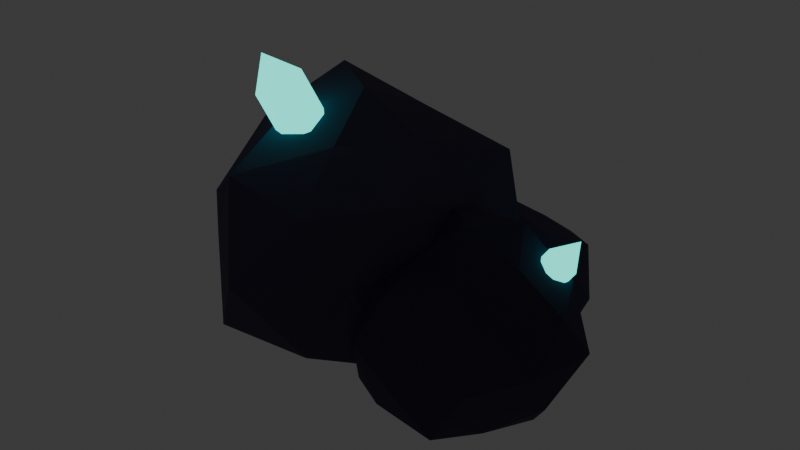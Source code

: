 # Source: asteroid_b.blend  (saved by Blender 4.2.66; exported with 4.5.12 LTS)
import bpy
from mathutils import Matrix  # noqa: F401  (used for matrix-valued properties, if any)

bpy.ops.wm.read_factory_settings(use_empty=True)
scene = bpy.context.scene
scene.name = 'Scene'

# ---- collections
col_collection = bpy.data.collections.new('Collection'); scene.collection.children.link(col_collection)

# ---- materials (node trees are filled in below, after node groups)
mat_rock = bpy.data.materials.new('Rock')
mat_rock2 = bpy.data.materials.new('Rock2')
mat_tealglow = bpy.data.materials.new('TealGlow')

# ---- material node trees
mat_rock.use_nodes = True; mat_rock.node_tree.nodes.clear()
_N = mat_rock.node_tree.nodes; _L = mat_rock.node_tree.links
n0 = _N.new('ShaderNodeBsdfPrincipled'); n0.name = 'Principled BSDF'; n0.location = (10, 300)
n0.inputs[0].default_value = (0.06848, 0.05781, 0.117, 1.0)
n0.inputs[2].default_value = 0.95
n1 = _N.new('ShaderNodeOutputMaterial'); n1.name = 'Material Output'; n1.location = (300, 300)
_L.new(n0.outputs[0], n1.inputs[0])
n1.is_active_output = True
mat_rock2.use_nodes = True; mat_rock2.node_tree.nodes.clear()
_N = mat_rock2.node_tree.nodes; _L = mat_rock2.node_tree.links
n0 = _N.new('ShaderNodeBsdfPrincipled'); n0.name = 'Principled BSDF'; n0.location = (10, 300)
n0.inputs[0].default_value = (0.04231, 0.03689, 0.08866, 1.0)
n0.inputs[2].default_value = 0.95
n1 = _N.new('ShaderNodeOutputMaterial'); n1.name = 'Material Output'; n1.location = (300, 300)
_L.new(n0.outputs[0], n1.inputs[0])
n1.is_active_output = True
mat_tealglow.use_nodes = True; mat_tealglow.node_tree.nodes.clear()
_N = mat_tealglow.node_tree.nodes; _L = mat_tealglow.node_tree.links
n0 = _N.new('ShaderNodeBsdfPrincipled'); n0.name = 'Principled BSDF'; n0.location = (10, 300)
n0.inputs[0].default_value = (0.02732, 0.552, 0.4678, 1.0)
n0.inputs[2].default_value = 0.4
n0.inputs[27].default_value = (0.02732, 0.552, 0.4678, 1.0)
n0.inputs[28].default_value = 2.6
n1 = _N.new('ShaderNodeOutputMaterial'); n1.name = 'Material Output'; n1.location = (300, 300)
_L.new(n0.outputs[0], n1.inputs[0])
n1.is_active_output = True

# ---- world
world_world = bpy.data.worlds.new('World'); scene.world = world_world
world_world.use_nodes = True; world_world.node_tree.nodes.clear()
_N = world_world.node_tree.nodes; _L = world_world.node_tree.links
n0 = _N.new('ShaderNodeOutputWorld'); n0.name = 'World Output'; n0.location = (300, 300)
n1 = _N.new('ShaderNodeBackground'); n1.name = 'Background'; n1.location = (10, 300)
n1.inputs[0].default_value = (0.05088, 0.05088, 0.05088, 1.0)
_L.new(n1.outputs[0], n0.inputs[0])
n0.is_active_output = True
world_world.color = (0.05088, 0.05088, 0.05088)
world_world.sun_shadow_jitter_overblur = 0.0

# ---- meshes
me_icosphere_003 = bpy.data.meshes.new('Icosphere.003')
me_icosphere_003.from_pydata([(-0.35, 0.05, -0.1697), (0.2901, -0.415, 0.264), (-0.5898, -0.6881, 0.2707), (-0.9091, 0.05, 0.3684), (-0.5649, 0.7115, 0.307), (0.1762, 0.4323, 0.3273), (-0.1402, -0.5957, 0.9255), (-0.8125, -0.286, 0.8772), (-0.8258, 0.3957, 0.8847), (-0.1473, 0.6738, 0.9152), (0.246, 0.05, 0.8882), (-0.35, 0.05, 1.283), (-0.4487, -0.2537, 0.155), (-0.08386, -0.1434, 0.1409), (-0.1363, -0.6077, 0.2353), (0.2679, 0.05, 0.2763), (-0.0294, 0.2829, 0.04291), (-0.7812, 0.05, -0.007982), (-0.837, -0.3038, 0.2851), (-0.4503, 0.3586, 0.1474), (-0.9246, 0.4675, 0.2249), (-0.1458, 0.6784, 0.2525), (0.4083, -0.1964, 0.62), (0.3978, 0.293, 0.62), (-0.35, -0.8412, 0.62), (0.06664, -0.5235, 0.62), (-1.137, -0.2058, 0.62), (-0.7677, -0.5249, 0.62), (-0.8035, 0.6742, 0.62), (-1.109, 0.2966, 0.62), (0.05811, 0.6117, 0.62), (-0.35, 0.6757, 0.62), (0.1608, -0.3211, 0.9712), (-0.5643, -0.6096, 1.006), (-1.011, 0.05, 0.9877), (-0.543, 0.644, 0.9674), (0.1955, 0.4464, 0.9951), (-0.2437, -0.2773, 1.121), (-0.006403, 0.05, 1.12), (-0.6465, -0.1654, 1.154), (-0.7093, 0.311, 1.267), (-0.243, 0.3793, 1.124)], [], [(0, 13, 12), (1, 13, 15), (0, 12, 17), (0, 17, 19), (0, 19, 16), (1, 15, 22), (2, 14, 24), (3, 18, 26), (4, 20, 28), (5, 21, 30), (1, 22, 25), (2, 24, 27), (3, 26, 29), (4, 28, 31), (5, 30, 23), (6, 32, 37), (7, 33, 39), (8, 34, 40), (9, 35, 41), (10, 36, 38), (38, 41, 11), (38, 36, 41), (36, 9, 41), (41, 40, 11), (41, 35, 40), (35, 8, 40), (40, 39, 11), (40, 34, 39), (34, 7, 39), (39, 37, 11), (39, 33, 37), (33, 6, 37), (37, 38, 11), (37, 32, 38), (32, 10, 38), (23, 36, 10), (23, 30, 36), (30, 9, 36), (31, 35, 9), (31, 28, 35), (28, 8, 35), (29, 34, 8), (29, 26, 34), (26, 7, 34), (27, 33, 7), (27, 24, 33), (24, 6, 33), (25, 32, 6), (25, 22, 32), (22, 10, 32), (30, 31, 9), (30, 21, 31), (21, 4, 31), (28, 29, 8), (28, 20, 29), (20, 3, 29), (26, 27, 7), (26, 18, 27), (18, 2, 27), (24, 25, 6), (24, 14, 25), (14, 1, 25), (22, 23, 10), (22, 15, 23), (15, 5, 23), (16, 21, 5), (16, 19, 21), (19, 4, 21), (19, 20, 4), (19, 17, 20), (17, 3, 20), (17, 18, 3), (17, 12, 18), (12, 2, 18), (15, 16, 5), (15, 13, 16), (13, 0, 16), (12, 14, 2), (12, 13, 14), (13, 1, 14)])
_uv = me_icosphere_003.uv_layers.new(name='UVMap')
_uv.uv.foreach_set('vector', [0.1818, 0.0, 0.2273, 0.07873, 0.1364, 0.07873, 0.2727, 0.1575, 0.3182, 0.07873, 0.3636, 0.1575, 0.9091, 0.0, 0.9545, 0.07873, 0.8636, 0.07873, 0.7273, 0.0, 0.7727, 0.07873, 0.6818, 0.07873, 0.5455, 0.0, 0.5909, 0.07873, 0.5, 0.07873, 0.2727, 0.1575, 0.3636, 0.1575, 0.3182, 0.2362, 0.09091, 0.1575, 0.1818, 0.1575, 0.1364, 0.2362, 0.8182, 0.1575, 0.9091, 0.1575, 0.8636, 0.2362, 0.6364, 0.1575, 0.7273, 0.1575, 0.6818, 0.2362, 0.4545, 0.1575, 0.5455, 0.1575, 0.5, 0.2362, 0.2727, 0.1575, 0.3182, 0.2362, 0.2273, 0.2362, 0.09091, 0.1575, 0.1364, 0.2362, 0.04546, 0.2362, 0.8182, 0.1575, 0.8636, 0.2362, 0.7727, 0.2362, 0.6364, 0.1575, 0.6818, 0.2362, 0.5909, 0.2362, 0.4545, 0.1575, 0.5, 0.2362, 0.4091, 0.2362, 0.1818, 0.3149, 0.2727, 0.3149, 0.2273, 0.3937, 0.0, 0.3149, 0.09091, 0.3149, 0.04546, 0.3937, 0.7273, 0.3149, 0.8182, 0.3149, 0.7727, 0.3937, 0.5455, 0.3149, 0.6364, 0.3149, 0.5909, 0.3937, 0.3636, 0.3149, 0.4545, 0.3149, 0.4091, 0.3937, 0.4091, 0.3937, 0.5, 0.3937, 0.4545, 0.4724, 0.4091, 0.3937, 0.4545, 0.3149, 0.5, 0.3937, 0.4545, 0.3149, 0.5455, 0.3149, 0.5, 0.3937, 0.5909, 0.3937, 0.6818, 0.3937, 0.6364, 0.4724, 0.5909, 0.3937, 0.6364, 0.3149, 0.6818, 0.3937, 0.6364, 0.3149, 0.7273, 0.3149, 0.6818, 0.3937, 0.7727, 0.3937, 0.8636, 0.3937, 0.8182, 0.4724, 0.7727, 0.3937, 0.8182, 0.3149, 0.8636, 0.3937, 0.8182, 0.3149, 0.9091, 0.3149, 0.8636, 0.3937, 0.04546, 0.3937, 0.1364, 0.3937, 0.09091, 0.4724, 0.04546, 0.3937, 0.09091, 0.3149, 0.1364, 0.3937, 0.09091, 0.3149, 0.1818, 0.3149, 0.1364, 0.3937, 0.2273, 0.3937, 0.3182, 0.3937, 0.2727, 0.4724, 0.2273, 0.3937, 0.2727, 0.3149, 0.3182, 0.3937, 0.2727, 0.3149, 0.3636, 0.3149, 0.3182, 0.3937, 0.4091, 0.2362, 0.4545, 0.3149, 0.3636, 0.3149, 0.4091, 0.2362, 0.5, 0.2362, 0.4545, 0.3149, 0.5, 0.2362, 0.5455, 0.3149, 0.4545, 0.3149, 0.5909, 0.2362, 0.6364, 0.3149, 0.5455, 0.3149, 0.5909, 0.2362, 0.6818, 0.2362, 0.6364, 0.3149, 0.6818, 0.2362, 0.7273, 0.3149, 0.6364, 0.3149, 0.7727, 0.2362, 0.8182, 0.3149, 0.7273, 0.3149, 0.7727, 0.2362, 0.8636, 0.2362, 0.8182, 0.3149, 0.8636, 0.2362, 0.9091, 0.3149, 0.8182, 0.3149, 0.04546, 0.2362, 0.09091, 0.3149, 0.0, 0.3149, 0.04546, 0.2362, 0.1364, 0.2362, 0.09091, 0.3149, 0.1364, 0.2362, 0.1818, 0.3149, 0.09091, 0.3149, 0.2273, 0.2362, 0.2727, 0.3149, 0.1818, 0.3149, 0.2273, 0.2362, 0.3182, 0.2362, 0.2727, 0.3149, 0.3182, 0.2362, 0.3636, 0.3149, 0.2727, 0.3149, 0.5, 0.2362, 0.5909, 0.2362, 0.5455, 0.3149, 0.5, 0.2362, 0.5455, 0.1575, 0.5909, 0.2362, 0.5455, 0.1575, 0.6364, 0.1575, 0.5909, 0.2362, 0.6818, 0.2362, 0.7727, 0.2362, 0.7273, 0.3149, 0.6818, 0.2362, 0.7273, 0.1575, 0.7727, 0.2362, 0.7273, 0.1575, 0.8182, 0.1575, 0.7727, 0.2362, 0.8636, 0.2362, 0.9545, 0.2362, 0.9091, 0.3149, 0.8636, 0.2362, 0.9091, 0.1575, 0.9545, 0.2362, 0.9091, 0.1575, 1.0, 0.1575, 0.9545, 0.2362, 0.1364, 0.2362, 0.2273, 0.2362, 0.1818, 0.3149, 0.1364, 0.2362, 0.1818, 0.1575, 0.2273, 0.2362, 0.1818, 0.1575, 0.2727, 0.1575, 0.2273, 0.2362, 0.3182, 0.2362, 0.4091, 0.2362, 0.3636, 0.3149, 0.3182, 0.2362, 0.3636, 0.1575, 0.4091, 0.2362, 0.3636, 0.1575, 0.4545, 0.1575, 0.4091, 0.2362, 0.5, 0.07873, 0.5455, 0.1575, 0.4545, 0.1575, 0.5, 0.07873, 0.5909, 0.07873, 0.5455, 0.1575, 0.5909, 0.07873, 0.6364, 0.1575, 0.5455, 0.1575, 0.6818, 0.07873, 0.7273, 0.1575, 0.6364, 0.1575, 0.6818, 0.07873, 0.7727, 0.07873, 0.7273, 0.1575, 0.7727, 0.07873, 0.8182, 0.1575, 0.7273, 0.1575, 0.8636, 0.07873, 0.9091, 0.1575, 0.8182, 0.1575, 0.8636, 0.07873, 0.9545, 0.07873, 0.9091, 0.1575, 0.9545, 0.07873, 1.0, 0.1575, 0.9091, 0.1575, 0.3636, 0.1575, 0.4091, 0.07873, 0.4545, 0.1575, 0.3636, 0.1575, 0.3182, 0.07873, 0.4091, 0.07873, 0.3182, 0.07873, 0.3636, 0.0, 0.4091, 0.07873, 0.1364, 0.07873, 0.1818, 0.1575, 0.09091, 0.1575, 0.1364, 0.07873, 0.2273, 0.07873, 0.1818, 0.1575, 0.2273, 0.07873, 0.2727, 0.1575, 0.1818, 0.1575])
me_icosphere_003.materials.append(mat_rock)
me_icosphere_003.update()
me_icosphere_004 = bpy.data.meshes.new('Icosphere.004')
me_icosphere_004.from_pydata([(0.44, -0.18, -0.08958), (0.7427, -0.3999, 0.2423), (0.2953, -0.6254, 0.1976), (-0.06838, -0.18, 0.1785), (0.2833, 0.3022, 0.1791), (0.804, 0.08444, 0.2063), (0.5854, -0.6276, 0.6436), (0.09712, -0.4291, 0.6213), (0.07414, 0.08581, 0.6348), (0.5565, 0.1786, 0.5991), (0.9199, -0.18, 0.648), (0.44, -0.18, 0.9141), (0.3659, -0.4082, 0.05119), (0.6423, -0.327, 0.03556), (0.5838, -0.6227, 0.1467), (0.8558, -0.18, 0.1759), (0.6918, 0.002911, -0.05835), (0.1276, -0.18, -0.06023), (0.04933, -0.4638, 0.1365), (0.3721, 0.0291, 0.08204), (0.1544, 0.02751, 0.2127), (0.5603, 0.1903, 0.1914), (0.8891, -0.3259, 0.42), (0.9545, -0.01283, 0.42), (0.44, -0.7454, 0.42), (0.7413, -0.5946, 0.42), (-0.062, -0.3431, 0.42), (0.1375, -0.5963, 0.42), (0.2009, 0.1491, 0.42), (-0.0406, -0.02385, 0.42), (0.7002, 0.1781, 0.42), (0.44, 0.3034, 0.42), (0.7165, -0.3809, 0.6207), (0.3004, -0.6097, 0.6853), (-0.05512, -0.18, 0.7107), (0.3312, 0.1547, 0.6266), (0.7951, 0.07801, 0.6777), (0.5057, -0.3823, 0.747), (0.6873, -0.18, 0.8001), (0.2563, -0.3134, 0.769), (0.1967, -0.00321, 0.8823), (0.5286, 0.0928, 0.8609)], [], [(0, 13, 12), (1, 13, 15), (0, 12, 17), (0, 17, 19), (0, 19, 16), (1, 15, 22), (2, 14, 24), (3, 18, 26), (4, 20, 28), (5, 21, 30), (1, 22, 25), (2, 24, 27), (3, 26, 29), (4, 28, 31), (5, 30, 23), (6, 32, 37), (7, 33, 39), (8, 34, 40), (9, 35, 41), (10, 36, 38), (38, 41, 11), (38, 36, 41), (36, 9, 41), (41, 40, 11), (41, 35, 40), (35, 8, 40), (40, 39, 11), (40, 34, 39), (34, 7, 39), (39, 37, 11), (39, 33, 37), (33, 6, 37), (37, 38, 11), (37, 32, 38), (32, 10, 38), (23, 36, 10), (23, 30, 36), (30, 9, 36), (31, 35, 9), (31, 28, 35), (28, 8, 35), (29, 34, 8), (29, 26, 34), (26, 7, 34), (27, 33, 7), (27, 24, 33), (24, 6, 33), (25, 32, 6), (25, 22, 32), (22, 10, 32), (30, 31, 9), (30, 21, 31), (21, 4, 31), (28, 29, 8), (28, 20, 29), (20, 3, 29), (26, 27, 7), (26, 18, 27), (18, 2, 27), (24, 25, 6), (24, 14, 25), (14, 1, 25), (22, 23, 10), (22, 15, 23), (15, 5, 23), (16, 21, 5), (16, 19, 21), (19, 4, 21), (19, 20, 4), (19, 17, 20), (17, 3, 20), (17, 18, 3), (17, 12, 18), (12, 2, 18), (15, 16, 5), (15, 13, 16), (13, 0, 16), (12, 14, 2), (12, 13, 14), (13, 1, 14)])
_uv = me_icosphere_004.uv_layers.new(name='UVMap')
_uv.uv.foreach_set('vector', [0.1818, 0.0, 0.2273, 0.07873, 0.1364, 0.07873, 0.2727, 0.1575, 0.3182, 0.07873, 0.3636, 0.1575, 0.9091, 0.0, 0.9545, 0.07873, 0.8636, 0.07873, 0.7273, 0.0, 0.7727, 0.07873, 0.6818, 0.07873, 0.5455, 0.0, 0.5909, 0.07873, 0.5, 0.07873, 0.2727, 0.1575, 0.3636, 0.1575, 0.3182, 0.2362, 0.09091, 0.1575, 0.1818, 0.1575, 0.1364, 0.2362, 0.8182, 0.1575, 0.9091, 0.1575, 0.8636, 0.2362, 0.6364, 0.1575, 0.7273, 0.1575, 0.6818, 0.2362, 0.4545, 0.1575, 0.5455, 0.1575, 0.5, 0.2362, 0.2727, 0.1575, 0.3182, 0.2362, 0.2273, 0.2362, 0.09091, 0.1575, 0.1364, 0.2362, 0.04546, 0.2362, 0.8182, 0.1575, 0.8636, 0.2362, 0.7727, 0.2362, 0.6364, 0.1575, 0.6818, 0.2362, 0.5909, 0.2362, 0.4545, 0.1575, 0.5, 0.2362, 0.4091, 0.2362, 0.1818, 0.3149, 0.2727, 0.3149, 0.2273, 0.3937, 0.0, 0.3149, 0.09091, 0.3149, 0.04546, 0.3937, 0.7273, 0.3149, 0.8182, 0.3149, 0.7727, 0.3937, 0.5455, 0.3149, 0.6364, 0.3149, 0.5909, 0.3937, 0.3636, 0.3149, 0.4545, 0.3149, 0.4091, 0.3937, 0.4091, 0.3937, 0.5, 0.3937, 0.4545, 0.4724, 0.4091, 0.3937, 0.4545, 0.3149, 0.5, 0.3937, 0.4545, 0.3149, 0.5455, 0.3149, 0.5, 0.3937, 0.5909, 0.3937, 0.6818, 0.3937, 0.6364, 0.4724, 0.5909, 0.3937, 0.6364, 0.3149, 0.6818, 0.3937, 0.6364, 0.3149, 0.7273, 0.3149, 0.6818, 0.3937, 0.7727, 0.3937, 0.8636, 0.3937, 0.8182, 0.4724, 0.7727, 0.3937, 0.8182, 0.3149, 0.8636, 0.3937, 0.8182, 0.3149, 0.9091, 0.3149, 0.8636, 0.3937, 0.04546, 0.3937, 0.1364, 0.3937, 0.09091, 0.4724, 0.04546, 0.3937, 0.09091, 0.3149, 0.1364, 0.3937, 0.09091, 0.3149, 0.1818, 0.3149, 0.1364, 0.3937, 0.2273, 0.3937, 0.3182, 0.3937, 0.2727, 0.4724, 0.2273, 0.3937, 0.2727, 0.3149, 0.3182, 0.3937, 0.2727, 0.3149, 0.3636, 0.3149, 0.3182, 0.3937, 0.4091, 0.2362, 0.4545, 0.3149, 0.3636, 0.3149, 0.4091, 0.2362, 0.5, 0.2362, 0.4545, 0.3149, 0.5, 0.2362, 0.5455, 0.3149, 0.4545, 0.3149, 0.5909, 0.2362, 0.6364, 0.3149, 0.5455, 0.3149, 0.5909, 0.2362, 0.6818, 0.2362, 0.6364, 0.3149, 0.6818, 0.2362, 0.7273, 0.3149, 0.6364, 0.3149, 0.7727, 0.2362, 0.8182, 0.3149, 0.7273, 0.3149, 0.7727, 0.2362, 0.8636, 0.2362, 0.8182, 0.3149, 0.8636, 0.2362, 0.9091, 0.3149, 0.8182, 0.3149, 0.04546, 0.2362, 0.09091, 0.3149, 0.0, 0.3149, 0.04546, 0.2362, 0.1364, 0.2362, 0.09091, 0.3149, 0.1364, 0.2362, 0.1818, 0.3149, 0.09091, 0.3149, 0.2273, 0.2362, 0.2727, 0.3149, 0.1818, 0.3149, 0.2273, 0.2362, 0.3182, 0.2362, 0.2727, 0.3149, 0.3182, 0.2362, 0.3636, 0.3149, 0.2727, 0.3149, 0.5, 0.2362, 0.5909, 0.2362, 0.5455, 0.3149, 0.5, 0.2362, 0.5455, 0.1575, 0.5909, 0.2362, 0.5455, 0.1575, 0.6364, 0.1575, 0.5909, 0.2362, 0.6818, 0.2362, 0.7727, 0.2362, 0.7273, 0.3149, 0.6818, 0.2362, 0.7273, 0.1575, 0.7727, 0.2362, 0.7273, 0.1575, 0.8182, 0.1575, 0.7727, 0.2362, 0.8636, 0.2362, 0.9545, 0.2362, 0.9091, 0.3149, 0.8636, 0.2362, 0.9091, 0.1575, 0.9545, 0.2362, 0.9091, 0.1575, 1.0, 0.1575, 0.9545, 0.2362, 0.1364, 0.2362, 0.2273, 0.2362, 0.1818, 0.3149, 0.1364, 0.2362, 0.1818, 0.1575, 0.2273, 0.2362, 0.1818, 0.1575, 0.2727, 0.1575, 0.2273, 0.2362, 0.3182, 0.2362, 0.4091, 0.2362, 0.3636, 0.3149, 0.3182, 0.2362, 0.3636, 0.1575, 0.4091, 0.2362, 0.3636, 0.1575, 0.4545, 0.1575, 0.4091, 0.2362, 0.5, 0.07873, 0.5455, 0.1575, 0.4545, 0.1575, 0.5, 0.07873, 0.5909, 0.07873, 0.5455, 0.1575, 0.5909, 0.07873, 0.6364, 0.1575, 0.5455, 0.1575, 0.6818, 0.07873, 0.7273, 0.1575, 0.6364, 0.1575, 0.6818, 0.07873, 0.7727, 0.07873, 0.7273, 0.1575, 0.7727, 0.07873, 0.8182, 0.1575, 0.7273, 0.1575, 0.8636, 0.07873, 0.9091, 0.1575, 0.8182, 0.1575, 0.8636, 0.07873, 0.9545, 0.07873, 0.9091, 0.1575, 0.9545, 0.07873, 1.0, 0.1575, 0.9091, 0.1575, 0.3636, 0.1575, 0.4091, 0.07873, 0.4545, 0.1575, 0.3636, 0.1575, 0.3182, 0.07873, 0.4091, 0.07873, 0.3182, 0.07873, 0.3636, 0.0, 0.4091, 0.07873, 0.1364, 0.07873, 0.1818, 0.1575, 0.09091, 0.1575, 0.1364, 0.07873, 0.2273, 0.07873, 0.1818, 0.1575, 0.2273, 0.07873, 0.2727, 0.1575, 0.1818, 0.1575])
me_icosphere_004.materials.append(mat_rock2)
me_icosphere_004.update()
me_icosphere_005 = bpy.data.meshes.new('Icosphere.005')
me_icosphere_005.from_pydata([(0.26, 0.4, -0.02101), (0.5352, 0.2, 0.1499), (0.1692, 0.1205, 0.173), (-0.1236, 0.4, 0.1282), (0.1663, 0.6885, 0.1683), (0.5407, 0.604, 0.1465), (0.3829, 0.02163, 0.5189), (-0.003684, 0.2084, 0.483), (-0.06643, 0.6372, 0.5217), (0.3748, 0.7532, 0.5057), (0.6064, 0.4, 0.4932), (0.26, 0.4, 0.7196), (0.1961, 0.2035, -0.01438), (0.4126, 0.2891, 0.01482), (0.3797, 0.03149, 0.08053), (0.5708, 0.4, 0.1279), (0.4529, 0.5402, -0.06581), (0.03205, 0.4, -0.04884), (0.04783, 0.2458, 0.1579), (0.2042, 0.5716, 0.02802), (0.000814, 0.5883, 0.122), (0.3725, 0.7461, 0.09508), (0.5748, 0.2977, 0.32), (0.6381, 0.5229, 0.32), (0.26, 0.04018, 0.32), (0.5089, 0.05744, 0.32), (-0.163, 0.2625, 0.32), (0.01322, 0.06034, 0.32), (0.06404, 0.6697, 0.32), (-0.139, 0.5297, 0.32), (0.4778, 0.6998, 0.32), (0.26, 0.8313, 0.32), (0.5184, 0.2123, 0.5174), (0.1439, 0.04257, 0.5523), (-0.1261, 0.4, 0.5586), (0.1472, 0.7473, 0.5457), (0.5556, 0.6148, 0.5458), (0.3296, 0.1858, 0.6845), (0.4671, 0.4, 0.6552), (0.1194, 0.2978, 0.6012), (0.06694, 0.5403, 0.7061), (0.3208, 0.5873, 0.6386)], [], [(0, 13, 12), (1, 13, 15), (0, 12, 17), (0, 17, 19), (0, 19, 16), (1, 15, 22), (2, 14, 24), (3, 18, 26), (4, 20, 28), (5, 21, 30), (1, 22, 25), (2, 24, 27), (3, 26, 29), (4, 28, 31), (5, 30, 23), (6, 32, 37), (7, 33, 39), (8, 34, 40), (9, 35, 41), (10, 36, 38), (38, 41, 11), (38, 36, 41), (36, 9, 41), (41, 40, 11), (41, 35, 40), (35, 8, 40), (40, 39, 11), (40, 34, 39), (34, 7, 39), (39, 37, 11), (39, 33, 37), (33, 6, 37), (37, 38, 11), (37, 32, 38), (32, 10, 38), (23, 36, 10), (23, 30, 36), (30, 9, 36), (31, 35, 9), (31, 28, 35), (28, 8, 35), (29, 34, 8), (29, 26, 34), (26, 7, 34), (27, 33, 7), (27, 24, 33), (24, 6, 33), (25, 32, 6), (25, 22, 32), (22, 10, 32), (30, 31, 9), (30, 21, 31), (21, 4, 31), (28, 29, 8), (28, 20, 29), (20, 3, 29), (26, 27, 7), (26, 18, 27), (18, 2, 27), (24, 25, 6), (24, 14, 25), (14, 1, 25), (22, 23, 10), (22, 15, 23), (15, 5, 23), (16, 21, 5), (16, 19, 21), (19, 4, 21), (19, 20, 4), (19, 17, 20), (17, 3, 20), (17, 18, 3), (17, 12, 18), (12, 2, 18), (15, 16, 5), (15, 13, 16), (13, 0, 16), (12, 14, 2), (12, 13, 14), (13, 1, 14)])
_uv = me_icosphere_005.uv_layers.new(name='UVMap')
_uv.uv.foreach_set('vector', [0.1818, 0.0, 0.2273, 0.07873, 0.1364, 0.07873, 0.2727, 0.1575, 0.3182, 0.07873, 0.3636, 0.1575, 0.9091, 0.0, 0.9545, 0.07873, 0.8636, 0.07873, 0.7273, 0.0, 0.7727, 0.07873, 0.6818, 0.07873, 0.5455, 0.0, 0.5909, 0.07873, 0.5, 0.07873, 0.2727, 0.1575, 0.3636, 0.1575, 0.3182, 0.2362, 0.09091, 0.1575, 0.1818, 0.1575, 0.1364, 0.2362, 0.8182, 0.1575, 0.9091, 0.1575, 0.8636, 0.2362, 0.6364, 0.1575, 0.7273, 0.1575, 0.6818, 0.2362, 0.4545, 0.1575, 0.5455, 0.1575, 0.5, 0.2362, 0.2727, 0.1575, 0.3182, 0.2362, 0.2273, 0.2362, 0.09091, 0.1575, 0.1364, 0.2362, 0.04546, 0.2362, 0.8182, 0.1575, 0.8636, 0.2362, 0.7727, 0.2362, 0.6364, 0.1575, 0.6818, 0.2362, 0.5909, 0.2362, 0.4545, 0.1575, 0.5, 0.2362, 0.4091, 0.2362, 0.1818, 0.3149, 0.2727, 0.3149, 0.2273, 0.3937, 0.0, 0.3149, 0.09091, 0.3149, 0.04546, 0.3937, 0.7273, 0.3149, 0.8182, 0.3149, 0.7727, 0.3937, 0.5455, 0.3149, 0.6364, 0.3149, 0.5909, 0.3937, 0.3636, 0.3149, 0.4545, 0.3149, 0.4091, 0.3937, 0.4091, 0.3937, 0.5, 0.3937, 0.4545, 0.4724, 0.4091, 0.3937, 0.4545, 0.3149, 0.5, 0.3937, 0.4545, 0.3149, 0.5455, 0.3149, 0.5, 0.3937, 0.5909, 0.3937, 0.6818, 0.3937, 0.6364, 0.4724, 0.5909, 0.3937, 0.6364, 0.3149, 0.6818, 0.3937, 0.6364, 0.3149, 0.7273, 0.3149, 0.6818, 0.3937, 0.7727, 0.3937, 0.8636, 0.3937, 0.8182, 0.4724, 0.7727, 0.3937, 0.8182, 0.3149, 0.8636, 0.3937, 0.8182, 0.3149, 0.9091, 0.3149, 0.8636, 0.3937, 0.04546, 0.3937, 0.1364, 0.3937, 0.09091, 0.4724, 0.04546, 0.3937, 0.09091, 0.3149, 0.1364, 0.3937, 0.09091, 0.3149, 0.1818, 0.3149, 0.1364, 0.3937, 0.2273, 0.3937, 0.3182, 0.3937, 0.2727, 0.4724, 0.2273, 0.3937, 0.2727, 0.3149, 0.3182, 0.3937, 0.2727, 0.3149, 0.3636, 0.3149, 0.3182, 0.3937, 0.4091, 0.2362, 0.4545, 0.3149, 0.3636, 0.3149, 0.4091, 0.2362, 0.5, 0.2362, 0.4545, 0.3149, 0.5, 0.2362, 0.5455, 0.3149, 0.4545, 0.3149, 0.5909, 0.2362, 0.6364, 0.3149, 0.5455, 0.3149, 0.5909, 0.2362, 0.6818, 0.2362, 0.6364, 0.3149, 0.6818, 0.2362, 0.7273, 0.3149, 0.6364, 0.3149, 0.7727, 0.2362, 0.8182, 0.3149, 0.7273, 0.3149, 0.7727, 0.2362, 0.8636, 0.2362, 0.8182, 0.3149, 0.8636, 0.2362, 0.9091, 0.3149, 0.8182, 0.3149, 0.04546, 0.2362, 0.09091, 0.3149, 0.0, 0.3149, 0.04546, 0.2362, 0.1364, 0.2362, 0.09091, 0.3149, 0.1364, 0.2362, 0.1818, 0.3149, 0.09091, 0.3149, 0.2273, 0.2362, 0.2727, 0.3149, 0.1818, 0.3149, 0.2273, 0.2362, 0.3182, 0.2362, 0.2727, 0.3149, 0.3182, 0.2362, 0.3636, 0.3149, 0.2727, 0.3149, 0.5, 0.2362, 0.5909, 0.2362, 0.5455, 0.3149, 0.5, 0.2362, 0.5455, 0.1575, 0.5909, 0.2362, 0.5455, 0.1575, 0.6364, 0.1575, 0.5909, 0.2362, 0.6818, 0.2362, 0.7727, 0.2362, 0.7273, 0.3149, 0.6818, 0.2362, 0.7273, 0.1575, 0.7727, 0.2362, 0.7273, 0.1575, 0.8182, 0.1575, 0.7727, 0.2362, 0.8636, 0.2362, 0.9545, 0.2362, 0.9091, 0.3149, 0.8636, 0.2362, 0.9091, 0.1575, 0.9545, 0.2362, 0.9091, 0.1575, 1.0, 0.1575, 0.9545, 0.2362, 0.1364, 0.2362, 0.2273, 0.2362, 0.1818, 0.3149, 0.1364, 0.2362, 0.1818, 0.1575, 0.2273, 0.2362, 0.1818, 0.1575, 0.2727, 0.1575, 0.2273, 0.2362, 0.3182, 0.2362, 0.4091, 0.2362, 0.3636, 0.3149, 0.3182, 0.2362, 0.3636, 0.1575, 0.4091, 0.2362, 0.3636, 0.1575, 0.4545, 0.1575, 0.4091, 0.2362, 0.5, 0.07873, 0.5455, 0.1575, 0.4545, 0.1575, 0.5, 0.07873, 0.5909, 0.07873, 0.5455, 0.1575, 0.5909, 0.07873, 0.6364, 0.1575, 0.5455, 0.1575, 0.6818, 0.07873, 0.7273, 0.1575, 0.6364, 0.1575, 0.6818, 0.07873, 0.7727, 0.07873, 0.7273, 0.1575, 0.7727, 0.07873, 0.8182, 0.1575, 0.7273, 0.1575, 0.8636, 0.07873, 0.9091, 0.1575, 0.8182, 0.1575, 0.8636, 0.07873, 0.9545, 0.07873, 0.9091, 0.1575, 0.9545, 0.07873, 1.0, 0.1575, 0.9091, 0.1575, 0.3636, 0.1575, 0.4091, 0.07873, 0.4545, 0.1575, 0.3636, 0.1575, 0.3182, 0.07873, 0.4091, 0.07873, 0.3182, 0.07873, 0.3636, 0.0, 0.4091, 0.07873, 0.1364, 0.07873, 0.1818, 0.1575, 0.09091, 0.1575, 0.1364, 0.07873, 0.2273, 0.07873, 0.1818, 0.1575, 0.2273, 0.07873, 0.2727, 0.1575, 0.1818, 0.1575])
me_icosphere_005.materials.append(mat_rock)
me_icosphere_005.update()
me_icosphere_006 = bpy.data.meshes.new('Icosphere.006')
me_icosphere_006.from_pydata([(-0.3375, 0.07383, 0.9777), (-0.2589, -0.02841, 1.146), (-0.3964, -0.07321, 1.119), (-0.485, 0.04407, 1.127), (-0.4022, 0.1614, 1.16), (-0.2625, 0.1166, 1.172), (-0.3578, -0.1214, 1.4), (-0.4975, -0.07656, 1.388), (-0.5011, 0.06841, 1.414), (-0.3636, 0.1132, 1.441), (-0.275, -0.004074, 1.433), (-0.4225, -0.03383, 1.582)], [], [(0, 1, 2), (1, 0, 5), (0, 2, 3), (0, 3, 4), (0, 4, 5), (1, 5, 10), (2, 1, 6), (3, 2, 7), (4, 3, 8), (5, 4, 9), (1, 10, 6), (2, 6, 7), (3, 7, 8), (4, 8, 9), (5, 9, 10), (6, 10, 11), (7, 6, 11), (8, 7, 11), (9, 8, 11), (10, 9, 11)])
_uv = me_icosphere_006.uv_layers.new(name='UVMap')
_uv.uv.foreach_set('vector', [0.1818, 0.0, 0.2727, 0.1575, 0.09091, 0.1575, 0.2727, 0.1575, 0.3636, 0.0, 0.4545, 0.1575, 0.9091, 0.0, 1.0, 0.1575, 0.8182, 0.1575, 0.7273, 0.0, 0.8182, 0.1575, 0.6364, 0.1575, 0.5455, 0.0, 0.6364, 0.1575, 0.4545, 0.1575, 0.2727, 0.1575, 0.4545, 0.1575, 0.3636, 0.3149, 0.09091, 0.1575, 0.2727, 0.1575, 0.1818, 0.3149, 0.8182, 0.1575, 1.0, 0.1575, 0.9091, 0.3149, 0.6364, 0.1575, 0.8182, 0.1575, 0.7273, 0.3149, 0.4545, 0.1575, 0.6364, 0.1575, 0.5455, 0.3149, 0.2727, 0.1575, 0.3636, 0.3149, 0.1818, 0.3149, 0.09091, 0.1575, 0.1818, 0.3149, 0.0, 0.3149, 0.8182, 0.1575, 0.9091, 0.3149, 0.7273, 0.3149, 0.6364, 0.1575, 0.7273, 0.3149, 0.5455, 0.3149, 0.4545, 0.1575, 0.5455, 0.3149, 0.3636, 0.3149, 0.1818, 0.3149, 0.3636, 0.3149, 0.2727, 0.4724, 0.0, 0.3149, 0.1818, 0.3149, 0.09091, 0.4724, 0.7273, 0.3149, 0.9091, 0.3149, 0.8182, 0.4724, 0.5455, 0.3149, 0.7273, 0.3149, 0.6364, 0.4724, 0.3636, 0.3149, 0.5455, 0.3149, 0.4545, 0.4724])
me_icosphere_006.materials.append(mat_tealglow)
me_icosphere_006.update()
me_icosphere_007 = bpy.data.meshes.new('Icosphere.007')
me_icosphere_007.from_pydata([(0.4735, -0.2751, 0.6335), (0.5655, -0.2901, 0.7335), (0.4802, -0.3182, 0.7631), (0.4211, -0.2447, 0.7561), (0.47, -0.1711, 0.7221), (0.5592, -0.1992, 0.7082), (0.57, -0.2689, 0.9179), (0.4808, -0.2408, 0.9318), (0.4745, -0.1499, 0.9065), (0.5598, -0.1218, 0.8769), (0.6189, -0.1953, 0.8839), (0.5665, -0.1649, 1.007)], [], [(0, 1, 2), (1, 0, 5), (0, 2, 3), (0, 3, 4), (0, 4, 5), (1, 5, 10), (2, 1, 6), (3, 2, 7), (4, 3, 8), (5, 4, 9), (1, 10, 6), (2, 6, 7), (3, 7, 8), (4, 8, 9), (5, 9, 10), (6, 10, 11), (7, 6, 11), (8, 7, 11), (9, 8, 11), (10, 9, 11)])
_uv = me_icosphere_007.uv_layers.new(name='UVMap')
_uv.uv.foreach_set('vector', [0.1818, 0.0, 0.2727, 0.1575, 0.09091, 0.1575, 0.2727, 0.1575, 0.3636, 0.0, 0.4545, 0.1575, 0.9091, 0.0, 1.0, 0.1575, 0.8182, 0.1575, 0.7273, 0.0, 0.8182, 0.1575, 0.6364, 0.1575, 0.5455, 0.0, 0.6364, 0.1575, 0.4545, 0.1575, 0.2727, 0.1575, 0.4545, 0.1575, 0.3636, 0.3149, 0.09091, 0.1575, 0.2727, 0.1575, 0.1818, 0.3149, 0.8182, 0.1575, 1.0, 0.1575, 0.9091, 0.3149, 0.6364, 0.1575, 0.8182, 0.1575, 0.7273, 0.3149, 0.4545, 0.1575, 0.6364, 0.1575, 0.5455, 0.3149, 0.2727, 0.1575, 0.3636, 0.3149, 0.1818, 0.3149, 0.09091, 0.1575, 0.1818, 0.3149, 0.0, 0.3149, 0.8182, 0.1575, 0.9091, 0.3149, 0.7273, 0.3149, 0.6364, 0.1575, 0.7273, 0.3149, 0.5455, 0.3149, 0.4545, 0.1575, 0.5455, 0.3149, 0.3636, 0.3149, 0.1818, 0.3149, 0.3636, 0.3149, 0.2727, 0.4724, 0.0, 0.3149, 0.1818, 0.3149, 0.09091, 0.4724, 0.7273, 0.3149, 0.9091, 0.3149, 0.8182, 0.4724, 0.5455, 0.3149, 0.7273, 0.3149, 0.6364, 0.4724, 0.3636, 0.3149, 0.5455, 0.3149, 0.4545, 0.4724])
me_icosphere_007.materials.append(mat_tealglow)
me_icosphere_007.update()

# ---- objects
ob_rockb1 = bpy.data.objects.new('RockB1', me_icosphere_003)
ob_rockb2 = bpy.data.objects.new('RockB2', me_icosphere_004)
ob_rockb3 = bpy.data.objects.new('RockB3', me_icosphere_005)
ob_crysb1 = bpy.data.objects.new('CrysB1', me_icosphere_006)
ob_crysb2 = bpy.data.objects.new('CrysB2', me_icosphere_007)

# ---- transforms, parenting, visibility, modifiers, constraints
ob_rockb1.location = (0.0, 0.0, 0.0)
ob_rockb2.location = (0.0, 0.0, 0.0)
ob_rockb3.location = (0.0, 0.0, 0.0)
ob_crysb1.location = (0.0, 0.0, 0.0)
ob_crysb1.rotation_euler = (0.1745, -0.1396, 0.0)
ob_crysb2.location = (0.0, 0.0, 0.0)
ob_crysb2.rotation_euler = (-0.2793, 0.2443, 0.0)

# ---- collection membership
col_collection.objects.link(ob_rockb1)
col_collection.objects.link(ob_rockb2)
col_collection.objects.link(ob_rockb3)
col_collection.objects.link(ob_crysb1)
col_collection.objects.link(ob_crysb2)

# ---- scene / render settings (as saved in the file)
scene.frame_start = 1; scene.frame_end = 250; scene.frame_set(1)
scene.render.engine = 'BLENDER_EEVEE_NEXT'
bpy.context.view_layer.update()

# ---- added for rendering (the .blend has no active camera): camera
cam_auto = bpy.data.cameras.new('AutoCamera')
cam_auto.lens = 50.0
cam_auto.sensor_width = 36.0
cam_auto.clip_end = 1000.0
ob_auto_camera = bpy.data.objects.new('AutoCamera', cam_auto)
scene.collection.objects.link(ob_auto_camera)
ob_auto_camera.location = (2.84587, -3.52977, 3.03242)
ob_auto_camera.rotation_euler = (1.09748, -7.21219e-08, 0.694738)
scene.camera = ob_auto_camera
bpy.context.view_layer.update()
